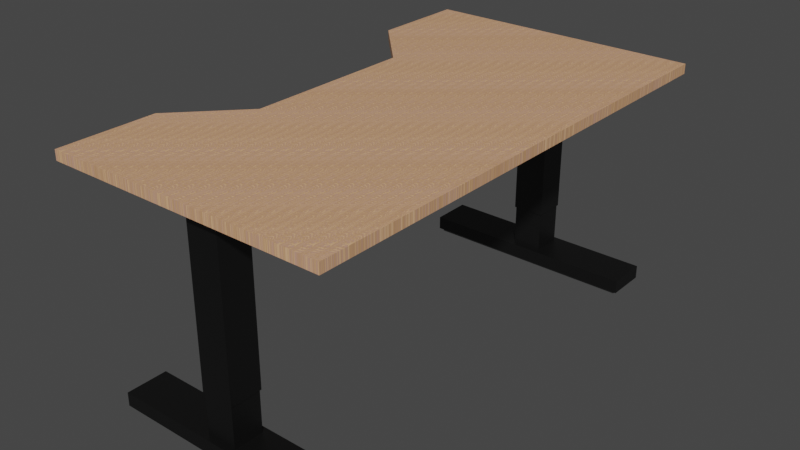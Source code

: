 # Source: TV_SakarinTable.blend  (saved by Blender 4.0.36; exported with 4.5.12 LTS)
import bpy
from mathutils import Matrix  # noqa: F401  (used for matrix-valued properties, if any)

bpy.ops.wm.read_factory_settings(use_empty=True)
scene = bpy.context.scene
scene.name = 'Scene'

# ---- collections
col_collection = bpy.data.collections.new('Collection'); scene.collection.children.link(col_collection)

# ---- images (referenced by path relative to the original .blend; pixels are not part of the script)
import os
ASSET_DIR = os.environ.get("B2B_ASSET_DIR", "")  # directory of the original .blend (textures are referenced by path, not embedded)
HERE = os.path.dirname(os.path.abspath(__file__))  # packed textures are extracted next to this script under _unpacked/

def load_image(name, relpath, width, height, colorspace="sRGB"):
    """Load a texture the original file referenced (path relative to the .blend, or extracted next to this script)."""
    p = next((c for c in (os.path.join(HERE, relpath), os.path.join(ASSET_DIR, relpath)) if relpath and os.path.exists(c)), "")
    if p:
        img = bpy.data.images.load(p, check_existing=True)
        img.name = name
    else:  # same state as the original file: an image datablock whose file is absent (Cycles renders it pink)
        img = bpy.data.images.new(name, width, height)
        img.source = "FILE"
        img.filepath = "//" + (relpath or name)
    img.colorspace_settings.name = colorspace
    return img
img_wood050_1k_png_color_png = load_image('Wood050_1K-PNG_Color.png', '_unpacked/Wood050_1K-PNG_Color.f7df56de.png', 1024, 1024, 'sRGB')

# ---- materials (node trees are filled in below, after node groups)
mat_black = bpy.data.materials.new('black')
mat_black.use_transparent_shadow = False
mat_harmaa = bpy.data.materials.new('harmaa')
mat_harmaa.use_transparent_shadow = False
mat_material_001 = bpy.data.materials.new('Material.001')
mat_material_001.use_transparent_shadow = False

# ---- material node trees
mat_black.use_nodes = True; mat_black.node_tree.nodes.clear()
_N = mat_black.node_tree.nodes; _L = mat_black.node_tree.links
n0 = _N.new('ShaderNodeBsdfPrincipled'); n0.name = 'Principled BSDF'; n0.location = (10, 300)
n0.distribution = 'GGX'
n0.subsurface_method = 'RANDOM_WALK_SKIN'
n0.inputs[0].default_value = (0.05476, 0.05476, 0.05476, 1.0)
n0.inputs[1].default_value = 1.0
n0.inputs[3].default_value = 1.45
n0.inputs[27].default_value = (0.0, 0.0, 0.0, 1.0)
n0.inputs[28].default_value = 1.0
n1 = _N.new('ShaderNodeOutputMaterial'); n1.name = 'Material Output'; n1.location = (300, 300)
_L.new(n0.outputs[0], n1.inputs[0])
n1.is_active_output = True
mat_harmaa.use_nodes = True; mat_harmaa.node_tree.nodes.clear()
_N = mat_harmaa.node_tree.nodes; _L = mat_harmaa.node_tree.links
n0 = _N.new('ShaderNodeOutputMaterial'); n0.name = 'Material Output'; n0.location = (300, 300)
n1 = _N.new('ShaderNodeBsdfPrincipled'); n1.name = 'Principled BSDF'; n1.location = (10, 300)
n1.distribution = 'GGX'
n1.subsurface_method = 'RANDOM_WALK_SKIN'
n1.inputs[0].default_value = (0.2035, 0.2035, 0.2035, 1.0)
n1.inputs[1].default_value = 1.0
n1.inputs[3].default_value = 1.45
n1.inputs[27].default_value = (0.0, 0.0, 0.0, 1.0)
n1.inputs[28].default_value = 1.0
_L.new(n1.outputs[0], n0.inputs[0])
n0.is_active_output = True
mat_material_001.use_nodes = True; mat_material_001.node_tree.nodes.clear()
_N = mat_material_001.node_tree.nodes; _L = mat_material_001.node_tree.links
n0 = _N.new('ShaderNodeBsdfPrincipled'); n0.name = 'Principled BSDF'; n0.location = (10, 300)
n0.distribution = 'GGX'
n0.subsurface_method = 'RANDOM_WALK_SKIN'
n0.inputs[3].default_value = 1.45
n0.inputs[27].default_value = (0.0, 0.0, 0.0, 1.0)
n0.inputs[28].default_value = 1.0
n1 = _N.new('ShaderNodeOutputMaterial'); n1.name = 'Material Output'; n1.location = (300, 300)
n2 = _N.new('ShaderNodeTexCoord'); n2.name = 'Texture Coordinate'; n2.location = (-732, 208)
n3 = _N.new('ShaderNodeMapping'); n3.name = 'Mapping'; n3.location = (-500, 225)
n3.inputs[1].default_value = (1.7, 0.0, 0.0)
n3.inputs[2].default_value = (0.0, 0.0, 1.534)
n3.inputs[3].default_value = (1.0, 2.1, 1.0)
n4 = _N.new('ShaderNodeTexImage'); n4.name = 'Image Texture'; n4.location = (-301, 224)
n4.image = img_wood050_1k_png_color_png
_L.new(n0.outputs[0], n1.inputs[0])
_L.new(n2.outputs[3], n3.inputs[0])
_L.new(n3.outputs[0], n4.inputs[0])
_L.new(n4.outputs[0], n0.inputs[0])
n1.is_active_output = True

# ---- world
world_world = bpy.data.worlds.new('World'); scene.world = world_world
world_world.use_nodes = True; world_world.node_tree.nodes.clear()
_N = world_world.node_tree.nodes; _L = world_world.node_tree.links
n0 = _N.new('ShaderNodeOutputWorld'); n0.name = 'World Output'; n0.location = (300, 300)
n1 = _N.new('ShaderNodeBackground'); n1.name = 'Background'; n1.location = (10, 300)
n1.inputs[0].default_value = (0.05088, 0.05088, 0.05088, 1.0)
_L.new(n1.outputs[0], n0.inputs[0])
n0.is_active_output = True
world_world.color = (0.05088, 0.05088, 0.05088)
world_world.use_sun_shadow = False
world_world.sun_shadow_jitter_overblur = 0.0

# ---- meshes
me_cube_013 = bpy.data.meshes.new('Cube.013')
me_cube_013.from_pydata([(-1.0, -1.0, -0.8129), (-1.0, -1.0, 1.0), (-1.0, 1.0, -0.8129), (-1.0, 1.0, 1.0), (1.0, -1.0, -0.8129), (1.0, -1.0, 1.0), (1.0, 1.0, -0.8129), (1.0, 1.0, 1.0), (0.9839, 3.744, -1.413), (0.9839, 3.744, 1.738), (1.143, 3.744, -1.413), (1.143, 3.744, 1.738), (0.9839, -3.744, -1.413), (0.9839, -3.744, 1.738), (1.143, -3.744, -1.413), (1.143, -3.744, 1.738), (-1.143, 3.744, -1.413), (-1.143, 3.744, 1.738), (-0.9839, 3.744, -1.413), (-0.9839, 3.744, 1.738), (-1.143, -3.744, -1.413), (-1.143, -3.744, 1.738), (-0.9839, -3.744, -1.413), (-0.9839, -3.744, 1.738), (0.9839, 0.8786, -47.6), (0.9839, 0.8786, -1.317), (1.143, 0.8785, -47.6), (1.143, 0.8785, -1.317), (0.9839, -0.8786, -47.6), (0.9839, -0.8786, -1.317), (1.143, -0.8786, -47.6), (1.143, -0.8786, -1.317), (0.9889, 0.8231, -59.89), (0.9889, 0.8231, -40.53), (1.138, 0.8231, -59.89), (1.138, 0.8231, -40.53), (0.9889, -0.8231, -59.89), (0.9889, -0.8231, -40.53), (1.138, -0.8231, -59.89), (1.138, -0.8231, -40.53), (0.9618, 6.083, -63.88), (0.9618, 6.083, -59.87), (1.166, 6.083, -63.88), (1.166, 6.083, -59.87), (0.9618, -6.083, -63.88), (0.9618, -6.083, -59.87), (1.166, -6.083, -63.88), (1.166, -6.083, -59.87), (0.9729, 5.879, -64.66), (0.9729, 5.879, -60.65), (1.154, 5.879, -64.66), (1.154, 5.879, -60.65), (0.9729, -5.879, -64.66), (0.9729, -5.879, -60.65), (1.154, -5.879, -64.66), (1.154, -5.879, -60.65), (-1.143, 0.8786, -47.6), (-1.143, 0.8786, -1.317), (-0.9839, 0.8786, -47.6), (-0.9839, 0.8786, -1.317), (-1.143, -0.8785, -47.6), (-1.143, -0.8785, -1.317), (-0.9839, -0.8786, -47.6), (-0.9839, -0.8786, -1.317), (-1.138, 0.8231, -59.89), (-1.138, 0.8231, -40.53), (-0.9889, 0.8231, -59.89), (-0.9889, 0.8231, -40.53), (-1.138, -0.8231, -59.89), (-1.138, -0.8231, -40.53), (-0.9889, -0.8231, -59.89), (-0.9889, -0.8231, -40.53), (-1.166, 6.083, -63.88), (-1.166, 6.083, -59.87), (-0.9618, 6.083, -63.88), (-0.9618, 6.083, -59.87), (-1.166, -6.083, -63.88), (-1.166, -6.083, -59.87), (-0.9618, -6.083, -63.88), (-0.9618, -6.083, -59.87), (-1.154, 5.879, -64.66), (-1.154, 5.879, -60.65), (-0.9729, 5.879, -64.66), (-0.9729, 5.879, -60.65), (-1.154, -5.879, -64.66), (-1.154, -5.879, -60.65), (-0.9729, -5.879, -64.66), (-0.9729, -5.879, -60.65), (-1.223, 8.029, 1.943), (-1.223, 8.029, 4.815), (1.223, 8.029, 1.943), (1.223, 8.029, 4.815), (-1.223, -7.199, 1.943), (-1.223, -7.199, 4.815), (1.223, -7.199, 1.943), (1.223, -7.199, 4.815), (0.7385, 8.029, 4.815), (-0.7385, 8.029, 4.815), (-0.7385, 8.029, 1.943), (0.7385, 8.029, 1.943), (0.4293, 4.805, 1.943), (-0.4293, 4.805, 1.943), (0.4293, 4.805, 4.815), (-0.4293, 4.805, 4.815)], [], [(0, 1, 3, 2), (2, 3, 7, 6), (6, 7, 5, 4), (4, 5, 1, 0), (2, 6, 4, 0), (7, 3, 1, 5), (8, 9, 11, 10), (10, 11, 15, 14), (14, 15, 13, 12), (12, 13, 9, 8), (10, 14, 12, 8), (15, 11, 9, 13), (16, 17, 19, 18), (18, 19, 23, 22), (22, 23, 21, 20), (20, 21, 17, 16), (18, 22, 20, 16), (23, 19, 17, 21), (24, 25, 27, 26), (26, 27, 31, 30), (30, 31, 29, 28), (28, 29, 25, 24), (26, 30, 28, 24), (31, 27, 25, 29), (32, 33, 35, 34), (34, 35, 39, 38), (38, 39, 37, 36), (36, 37, 33, 32), (34, 38, 36, 32), (39, 35, 33, 37), (40, 41, 43, 42), (42, 43, 47, 46), (46, 47, 45, 44), (44, 45, 41, 40), (42, 46, 44, 40), (47, 43, 41, 45), (48, 49, 51, 50), (50, 51, 55, 54), (54, 55, 53, 52), (52, 53, 49, 48), (50, 54, 52, 48), (55, 51, 49, 53), (56, 57, 59, 58), (58, 59, 63, 62), (62, 63, 61, 60), (60, 61, 57, 56), (58, 62, 60, 56), (63, 59, 57, 61), (64, 65, 67, 66), (66, 67, 71, 70), (70, 71, 69, 68), (68, 69, 65, 64), (66, 70, 68, 64), (71, 67, 65, 69), (72, 73, 75, 74), (74, 75, 79, 78), (78, 79, 77, 76), (76, 77, 73, 72), (74, 78, 76, 72), (79, 75, 73, 77), (80, 81, 83, 82), (82, 83, 87, 86), (86, 87, 85, 84), (84, 85, 81, 80), (82, 86, 84, 80), (87, 83, 81, 85), (91, 90, 99, 96), (88, 89, 97, 98), (90, 91, 95, 94), (94, 95, 93, 92), (92, 93, 89, 88), (90, 94, 92, 88, 98, 101, 100, 99), (97, 89, 93, 95, 91, 96, 102, 103), (100, 101, 103, 102), (96, 99, 100, 102), (97, 103, 101, 98)])
me_cube_013.polygons.foreach_set('material_index', [0, 0, 0, 0, 0, 0, 0, 0, 0, 0, 0, 0, 0, 0, 0, 0, 0, 0, 0, 0, 0, 0, 0, 0, 0, 0, 0, 0, 0, 0, 0, 0, 0, 0, 0, 0, 1, 1, 1, 1, 1, 1, 0, 0, 0, 0, 0, 0, 0, 0, 0, 0, 0, 0, 0, 0, 0, 0, 0, 0, 1, 1, 1, 1, 1, 1, 2, 2, 2, 2, 2, 2, 2, 2, 2, 2])
_uv = me_cube_013.uv_layers.new(name='UVMap')
_uv.uv.foreach_set('vector', [0.7118, 0.6776, 0.6649, 0.6776, 0.6649, 0.6408, 0.7118, 0.6408, 0.8651, 0.3303, 0.8181, 0.3303, 0.8181, 0.2934, 0.8651, 0.2934, 0.6649, 0.6776, 0.6179, 0.6776, 0.6179, 0.6408, 0.6649, 0.6408, 0.6179, 0.6776, 0.571, 0.6776, 0.571, 0.6408, 0.6179, 0.6408, 0.7716, 0.6182, 0.7198, 0.6182, 0.7198, 0.5814, 0.7716, 0.5814, 0.7716, 0.655, 0.7198, 0.655, 0.7198, 0.6182, 0.7716, 0.6182, 0.8016, 0.3515, 0.8016, 0.2934, 0.8057, 0.2934, 0.8057, 0.3515, 0.4216, 0.5715, 0.34, 0.5715, 0.34, 0.4336, 0.4216, 0.4336, 0.8057, 0.3515, 0.8057, 0.2934, 0.8098, 0.2934, 0.8098, 0.3515, 0.4216, 0.7094, 0.34, 0.7094, 0.34, 0.5715, 0.4216, 0.5715, 0.566, 0.4952, 0.566, 0.3573, 0.5701, 0.3573, 0.5701, 0.4952, 0.5701, 0.4952, 0.5701, 0.6332, 0.566, 0.6332, 0.566, 0.4952, 0.8098, 0.3515, 0.8098, 0.2934, 0.814, 0.2934, 0.814, 0.3515, 0.8603, 0.7118, 0.7787, 0.7118, 0.7787, 0.5739, 0.8603, 0.5739, 0.814, 0.3515, 0.814, 0.2934, 0.8181, 0.2934, 0.8181, 0.3515, 0.5038, 0.7193, 0.4222, 0.7193, 0.4222, 0.5814, 0.5038, 0.5814, 0.9054, 0.2148, 0.9054, 0.07693, 0.9096, 0.07693, 0.9096, 0.2148, 0.9096, 0.2148, 0.9096, 0.3527, 0.9054, 0.3527, 0.9054, 0.2148, 0.2237, 0.9293, 0.2237, 0.07693, 0.2279, 0.07693, 0.2279, 0.9293, 0.03756, 0.9293, 0.03756, 0.07693, 0.08307, 0.07693, 0.08307, 0.9293, 0.2196, 0.9293, 0.2196, 0.07693, 0.2237, 0.07693, 0.2237, 0.9293, 0.08307, 0.9293, 0.08307, 0.07693, 0.1286, 0.07693, 0.1286, 0.9293, 0.7716, 0.6137, 0.7716, 0.5814, 0.7757, 0.5814, 0.7757, 0.6137, 0.8, 0.301, 0.8, 0.3333, 0.7959, 0.3333, 0.7959, 0.301, 0.4183, 0.4336, 0.4183, 0.07693, 0.4222, 0.07693, 0.4222, 0.4336, 0.2361, 0.4336, 0.2361, 0.07693, 0.2788, 0.07693, 0.2788, 0.4336, 0.4144, 0.4336, 0.4144, 0.07693, 0.4183, 0.07693, 0.4183, 0.4336, 0.2788, 0.4336, 0.2788, 0.07693, 0.3214, 0.07693, 0.3214, 0.4336, 0.5346, 0.6646, 0.5346, 0.6343, 0.5385, 0.6343, 0.5385, 0.6646, 0.5424, 0.6343, 0.5424, 0.6646, 0.5385, 0.6646, 0.5385, 0.6343, 0.5524, 0.6477, 0.5524, 0.5739, 0.5577, 0.5739, 0.5577, 0.6477, 0.526, 0.5814, 0.4222, 0.5814, 0.4222, 0.3573, 0.526, 0.3573, 0.5471, 0.6477, 0.5471, 0.5739, 0.5524, 0.5739, 0.5524, 0.6477, 0.6748, 0.5814, 0.571, 0.5814, 0.571, 0.3574, 0.6748, 0.3574, 0.526, 0.5814, 0.526, 0.3573, 0.5313, 0.3573, 0.5313, 0.5814, 0.5366, 0.3573, 0.5366, 0.5814, 0.5313, 0.5814, 0.5313, 0.3573, 0.526, 0.6552, 0.526, 0.5814, 0.5307, 0.5814, 0.5307, 0.6552, 0.34, 0.6501, 0.2361, 0.6501, 0.2361, 0.4336, 0.34, 0.4336, 0.5185, 0.6552, 0.5185, 0.5814, 0.5232, 0.5814, 0.5232, 0.6552, 0.8825, 0.5739, 0.7787, 0.5739, 0.7787, 0.3574, 0.8825, 0.3574, 0.5566, 0.5739, 0.5566, 0.3573, 0.5613, 0.3573, 0.5613, 0.5739, 0.566, 0.3573, 0.566, 0.5739, 0.5613, 0.5739, 0.5613, 0.3573, 0.2279, 0.9293, 0.2279, 0.07693, 0.232, 0.07693, 0.232, 0.9293, 0.1286, 0.9293, 0.1286, 0.07693, 0.1741, 0.07693, 0.1741, 0.9293, 0.232, 0.9293, 0.232, 0.07693, 0.2361, 0.07693, 0.2361, 0.9293, 0.1741, 0.9293, 0.1741, 0.07693, 0.2196, 0.07693, 0.2196, 0.9293, 0.7716, 0.6461, 0.7716, 0.6137, 0.7757, 0.6137, 0.7757, 0.6461, 0.8644, 0.5739, 0.8644, 0.6062, 0.8603, 0.6062, 0.8603, 0.5739, 0.4067, 0.4336, 0.4067, 0.07693, 0.4106, 0.07693, 0.4106, 0.4336, 0.3214, 0.4336, 0.3214, 0.07693, 0.3641, 0.07693, 0.3641, 0.4336, 0.4106, 0.4336, 0.4106, 0.07693, 0.4144, 0.07693, 0.4144, 0.4336, 0.3641, 0.4336, 0.3641, 0.07693, 0.4067, 0.07693, 0.4067, 0.4336, 0.566, 0.6635, 0.566, 0.6332, 0.5698, 0.6332, 0.5698, 0.6635, 0.5346, 0.6343, 0.5346, 0.6646, 0.5307, 0.6646, 0.5307, 0.6343, 0.5577, 0.6477, 0.5577, 0.5739, 0.563, 0.5739, 0.563, 0.6477, 0.7787, 0.5814, 0.6748, 0.5814, 0.6748, 0.3574, 0.7787, 0.3574, 0.5038, 0.6552, 0.5038, 0.5814, 0.5091, 0.5814, 0.5091, 0.6552, 0.8016, 0.301, 0.6977, 0.301, 0.6977, 0.07693, 0.8016, 0.07693, 0.5366, 0.5814, 0.5366, 0.3573, 0.5419, 0.3573, 0.5419, 0.5814, 0.5471, 0.3573, 0.5471, 0.5814, 0.5419, 0.5814, 0.5419, 0.3573, 0.5091, 0.6552, 0.5091, 0.5814, 0.5138, 0.5814, 0.5138, 0.6552, 0.9054, 0.2934, 0.8016, 0.2934, 0.8016, 0.07693, 0.9054, 0.07693, 0.5138, 0.6552, 0.5138, 0.5814, 0.5185, 0.5814, 0.5185, 0.6552, 0.9864, 0.5739, 0.8825, 0.5739, 0.8825, 0.3574, 0.9864, 0.3574, 0.5471, 0.5739, 0.5471, 0.3573, 0.5518, 0.3573, 0.5518, 0.5739, 0.5566, 0.3573, 0.5566, 0.5739, 0.5518, 0.5739, 0.5518, 0.3573, 0.0486, 0.7854, 0.0486, 0.9222, 0.01614, 0.9222, 0.01614, 0.7854, 0.9514, 0.763, 0.9514, 0.6262, 0.9839, 0.6262, 0.9839, 0.763, 0.2098, 0.772, 0.01741, 0.772, 0.01741, 0.04682, 0.2098, 0.04682, 0.73, 0.763, 0.73, 0.6262, 0.8939, 0.6262, 0.8939, 0.763, 0.4022, 0.772, 0.2098, 0.772, 0.2098, 0.04682, 0.4022, 0.04682, 0.4022, 0.772, 0.4022, 0.04682, 0.5661, 0.04682, 0.5661, 0.772, 0.5336, 0.772, 0.5129, 0.6185, 0.4554, 0.6185, 0.4347, 0.772, 0.5986, 0.772, 0.5661, 0.772, 0.5661, 0.04682, 0.73, 0.04682, 0.73, 0.772, 0.6975, 0.772, 0.6768, 0.6185, 0.6193, 0.6185, 0.9514, 0.763, 0.8939, 0.763, 0.8939, 0.6262, 0.9514, 0.6262, 0.3126, 0.7854, 0.505, 0.7854, 0.505, 0.9391, 0.3126, 0.9391, 0.1202, 0.9391, 0.1202, 0.7854, 0.3126, 0.7854, 0.3126, 0.9391])
me_cube_013.materials.append(mat_black)
me_cube_013.materials.append(mat_harmaa)
me_cube_013.materials.append(mat_material_001)
me_cube_013.update()

# ---- objects
ob_poyta = bpy.data.objects.new('Poyta', me_cube_013)

# ---- transforms, parenting, visibility, modifiers, constraints
ob_poyta.location = (0.0, 0.0, 4.206)
ob_poyta.rotation_euler = (0.0, -0.0, 1.571)
ob_poyta.scale = (3.761, 0.3415, 0.06267)

# ---- collection membership
col_collection.objects.link(ob_poyta)

# ---- scene / render settings (as saved in the file)
scene.frame_start = 1; scene.frame_end = 250; scene.frame_set(2)
scene.render.engine = 'BLENDER_EEVEE_NEXT'
scene.cycles.sampling_pattern = 'TABULATED_SOBOL'
scene.view_settings.view_transform = 'Filmic'
bpy.context.view_layer.update()

# ---- added for rendering (the .blend has no active camera and no usable light): camera, sun
cam_auto = bpy.data.cameras.new('AutoCamera')
cam_auto.lens = 50.0
cam_auto.sensor_width = 36.0
cam_auto.clip_end = 1000.0
ob_auto_camera = bpy.data.objects.new('AutoCamera', cam_auto)
scene.collection.objects.link(ob_auto_camera)
ob_auto_camera.location = (10.4333, -12.69, 10.7906)
ob_auto_camera.rotation_euler = (1.09748, -7.21219e-08, 0.694738)
scene.camera = ob_auto_camera
light_auto_sun = bpy.data.lights.new('AutoSun', 'SUN')
light_auto_sun.energy = 3.0
light_auto_sun.angle = 0.0523599
ob_auto_sun = bpy.data.objects.new('AutoSun', light_auto_sun)
scene.collection.objects.link(ob_auto_sun)
ob_auto_sun.rotation_euler = (0.872665, 0.174533, 0.523599)
bpy.context.view_layer.update()
